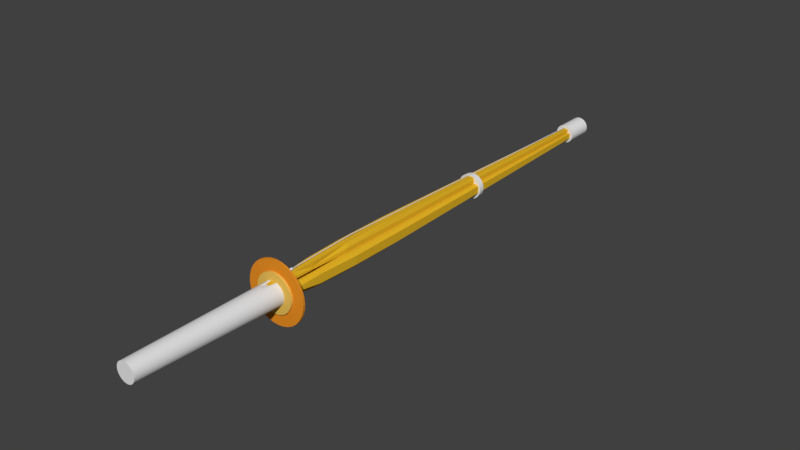 # Source: shinai.blend  (saved by Blender 2.77.0; exported with 4.5.12 LTS)
import bpy
from mathutils import Matrix  # noqa: F401  (used for matrix-valued properties, if any)

bpy.ops.wm.read_factory_settings(use_empty=True)
scene = bpy.context.scene
scene.name = 'Scene'

# ---- collections
col_collection_1 = bpy.data.collections.new('Collection 1'); scene.collection.children.link(col_collection_1)

# ---- materials (node trees are filled in below, after node groups)
mat_woodshin = bpy.data.materials.new('WoodShin')
mat_woodshin.alpha_threshold = 0.0
mat_woodshin.use_transparent_shadow = False
mat_woodshin.diffuse_color = (0.8, 0.4746, 0.02063, 1.0)
mat_woodshin.roughness = 0.5
mat_material = bpy.data.materials.new('Material')
mat_material.alpha_threshold = 0.0
mat_material.use_transparent_shadow = False
mat_material.roughness = 0.5
mat_material_001 = bpy.data.materials.new('Material.001')
mat_material_001.alpha_threshold = 0.0
mat_material_001.use_transparent_shadow = False
mat_material_001.diffuse_color = (0.8, 0.5114, 0.1007, 1.0)
mat_material_001.roughness = 0.5
mat_material_002 = bpy.data.materials.new('Material.002')
mat_material_002.alpha_threshold = 0.0
mat_material_002.use_transparent_shadow = False
mat_material_002.diffuse_color = (0.8, 0.2737, 0.01857, 1.0)
mat_material_002.roughness = 0.5

# ---- material node trees

# ---- world
world_world = bpy.data.worlds.new('World'); scene.world = world_world
world_world.color = (0.05088, 0.05088, 0.05088)
world_world.use_sun_shadow = False
world_world.sun_shadow_jitter_overblur = 0.0
world_world.cycles.sampling_method = 'MANUAL'

# ---- meshes
me_cube_004 = bpy.data.meshes.new('Cube.004')
me_cube_004.from_pydata([(-0.0005634, -0.2665, -0.01759), (-0.0003524, 0.03882, -0.02471), (0.003247, -0.2665, -0.01722), (0.004286, 0.03882, -0.02426), (0.006911, -0.2665, -0.01612), (0.008745, 0.03882, -0.02292), (0.01029, -0.2665, -0.01433), (0.01286, 0.03882, -0.02073), (0.01325, -0.2665, -0.01191), (0.01646, 0.03882, -0.0178), (0.01568, -0.2665, -0.008976), (0.01941, 0.03882, -0.01422), (0.01748, -0.2665, -0.005624), (0.02161, 0.03882, -0.01014), (0.01859, -0.2665, -0.001986), (0.02296, 0.03882, -0.005714), (0.01897, -0.2665, 0.001797), (0.02342, 0.03882, -0.00111), (0.01859, -0.2665, 0.00558), (0.02296, 0.03882, 0.003495), (0.01748, -0.2665, 0.009218), (0.02161, 0.03882, 0.007923), (0.01568, -0.2665, 0.01257), (0.01941, 0.03882, 0.012), (0.01325, -0.2665, 0.01551), (0.01646, 0.03882, 0.01558), (0.01029, -0.2665, 0.01792), (0.01286, 0.03882, 0.01851), (0.006911, -0.2665, 0.01971), (0.008745, 0.03882, 0.0207), (0.003247, -0.2665, 0.02082), (0.007458, 0.03846, 0.02082), (-0.0005634, -0.2665, 0.02119), (0.0004691, 0.03812, 0.01771), (-0.004374, -0.2665, 0.02082), (-0.002798, 0.03811, 0.01745), (-0.008038, -0.2665, 0.01971), (-0.00945, 0.03882, 0.0207), (-0.01142, -0.2665, 0.01792), (-0.01356, 0.03882, 0.01851), (-0.01438, -0.2665, 0.01551), (-0.01716, 0.03882, 0.01558), (-0.0168, -0.2665, 0.01257), (-0.02012, 0.03882, 0.012), (-0.01861, -0.2665, 0.009218), (-0.02232, 0.03882, 0.007923), (-0.01972, -0.2665, 0.00558), (-0.02367, 0.03882, 0.003495), (-0.0201, -0.2665, 0.001797), (-0.02413, 0.03882, -0.00111), (-0.01972, -0.2665, -0.001986), (-0.02367, 0.03882, -0.005714), (-0.01861, -0.2665, -0.005624), (-0.02232, 0.03882, -0.01014), (-0.0168, -0.2665, -0.008976), (-0.02012, 0.03882, -0.01422), (-0.01438, -0.2665, -0.01191), (-0.01716, 0.03882, -0.0178), (-0.01142, -0.2665, -0.01433), (-0.01356, 0.03882, -0.02073), (-0.008038, -0.2665, -0.01612), (-0.00945, 0.03882, -0.02292), (-0.004374, -0.2665, -0.01722), (-0.00499, 0.03882, -0.02426), (-0.01683, 0.002078, -0.01709), (-0.01972, 0.002078, -0.01359), (-0.02187, 0.002078, -0.009598), (-0.02319, 0.002078, -0.005266), (-0.02364, 0.002078, -0.0007599), (-0.02319, 0.002078, 0.003746), (-0.02187, 0.002078, 0.008078), (-0.01972, 0.002078, 0.01207), (-0.01683, 0.002078, 0.01557), (-0.0133, 0.002078, 0.01844), (-0.00928, 0.002078, 0.02058), (-0.004916, 0.002078, 0.02189), (-0.0003778, 0.002078, 0.02234), (-0.0133, 0.002078, -0.01996), (0.004161, 0.002078, 0.02189), (0.008525, 0.002078, 0.02058), (0.01255, 0.002078, 0.01844), (0.01607, 0.002078, 0.01557), (0.01897, 0.002078, 0.01207), (0.02111, 0.002078, 0.008078), (0.02244, 0.002078, 0.003746), (0.02289, 0.002078, -0.0007598), (0.02244, 0.002078, -0.005266), (0.02111, 0.002078, -0.009598), (0.01897, 0.002078, -0.01359), (0.01607, 0.002078, -0.01709), (0.01255, 0.002078, -0.01996), (0.008525, 0.002078, -0.0221), (-0.004916, 0.002078, -0.02341), (0.004161, 0.002078, -0.02341), (-0.00928, 0.002078, -0.0221), (-0.0003778, 0.002078, -0.02386), (0.0001461, 0.03046, -0.03935), (0.0001461, 0.03502, -0.03935), (0.007665, 0.03046, -0.03861), (0.007665, 0.03502, -0.03861), (0.01489, 0.03046, -0.03644), (0.01489, 0.03502, -0.03644), (0.02156, 0.03046, -0.0329), (0.02156, 0.03502, -0.0329), (0.0274, 0.03046, -0.02814), (0.0274, 0.03502, -0.02814), (0.03219, 0.03046, -0.02234), (0.03219, 0.03502, -0.02234), (0.03575, 0.03046, -0.01573), (0.03575, 0.03502, -0.01573), (0.03795, 0.03046, -0.008551), (0.03795, 0.03502, -0.008551), (0.03869, 0.03046, -0.001087), (0.03869, 0.03502, -0.001087), (0.03795, 0.03046, 0.006378), (0.03795, 0.03502, 0.006378), (0.03575, 0.03046, 0.01356), (0.03575, 0.03502, 0.01356), (0.03219, 0.03046, 0.02017), (0.03219, 0.03502, 0.02017), (0.0274, 0.03046, 0.02597), (0.0274, 0.03502, 0.02597), (0.02156, 0.03046, 0.03073), (0.02156, 0.03502, 0.03073), (0.01489, 0.03046, 0.03426), (0.01489, 0.03502, 0.03426), (0.007665, 0.03046, 0.03644), (0.007665, 0.03502, 0.03644), (0.0001461, 0.03046, 0.03717), (0.0001461, 0.03502, 0.03717), (-0.007373, 0.03046, 0.03644), (-0.007373, 0.03502, 0.03644), (-0.0146, 0.03046, 0.03426), (-0.0146, 0.03502, 0.03426), (-0.02127, 0.03046, 0.03073), (-0.02127, 0.03502, 0.03073), (-0.02711, 0.03046, 0.02597), (-0.02711, 0.03502, 0.02597), (-0.0319, 0.03046, 0.02017), (-0.0319, 0.03502, 0.02017), (-0.03546, 0.03046, 0.01356), (-0.03546, 0.03502, 0.01356), (-0.03765, 0.03046, 0.006377), (-0.03765, 0.03502, 0.006377), (-0.03839, 0.03046, -0.001087), (-0.03839, 0.03502, -0.001087), (-0.03765, 0.03046, -0.008551), (-0.03765, 0.03502, -0.008551), (-0.03546, 0.03046, -0.01573), (-0.03546, 0.03502, -0.01573), (-0.0319, 0.03046, -0.02234), (-0.0319, 0.03502, -0.02234), (-0.02711, 0.03046, -0.02814), (-0.02711, 0.03502, -0.02814), (-0.02127, 0.03046, -0.0329), (-0.02127, 0.03502, -0.0329), (-0.0146, 0.03046, -0.03644), (-0.0146, 0.03502, -0.03644), (-0.007373, 0.03046, -0.03861), (-0.007373, 0.03502, -0.03861), (3.406e-05, 0.03491, -0.06278), (3.406e-05, 0.03947, -0.06278), (0.012, 0.03491, -0.06161), (0.012, 0.03947, -0.06161), (0.0235, 0.03491, -0.05814), (0.0235, 0.03947, -0.05814), (0.0341, 0.03491, -0.05252), (0.0341, 0.03947, -0.05252), (0.0434, 0.03491, -0.04494), (0.0434, 0.03947, -0.04494), (0.05102, 0.03491, -0.03572), (0.05102, 0.03947, -0.03572), (0.05669, 0.03491, -0.02519), (0.05669, 0.03947, -0.02519), (0.06018, 0.03491, -0.01377), (0.06018, 0.03947, -0.01377), (0.06136, 0.03491, -0.001893), (0.06136, 0.03947, -0.001893), (0.06018, 0.03491, 0.009984), (0.06018, 0.03947, 0.009984), (0.05669, 0.03491, 0.02141), (0.05669, 0.03947, 0.02141), (0.05102, 0.03491, 0.03193), (0.05102, 0.03947, 0.03193), (0.0434, 0.03491, 0.04116), (0.0434, 0.03947, 0.04116), (0.0341, 0.03491, 0.04873), (0.0341, 0.03947, 0.04873), (0.0235, 0.03491, 0.05436), (0.0235, 0.03947, 0.05436), (0.012, 0.03491, 0.05782), (0.012, 0.03947, 0.05782), (3.404e-05, 0.03491, 0.05899), (3.404e-05, 0.03947, 0.05899), (-0.01193, 0.03491, 0.05782), (-0.01193, 0.03947, 0.05782), (-0.02343, 0.03491, 0.05436), (-0.02343, 0.03947, 0.05436), (-0.03404, 0.03491, 0.04873), (-0.03404, 0.03947, 0.04873), (-0.04333, 0.03491, 0.04116), (-0.04333, 0.03947, 0.04116), (-0.05096, 0.03491, 0.03193), (-0.05096, 0.03947, 0.03193), (-0.05662, 0.03491, 0.02141), (-0.05662, 0.03947, 0.02141), (-0.06011, 0.03491, 0.009984), (-0.06011, 0.03947, 0.009984), (-0.06129, 0.03491, -0.001893), (-0.06129, 0.03947, -0.001893), (-0.06011, 0.03491, -0.01377), (-0.06011, 0.03947, -0.01377), (-0.05662, 0.03491, -0.02519), (-0.05662, 0.03947, -0.02519), (-0.05096, 0.03491, -0.03572), (-0.05096, 0.03947, -0.03572), (-0.04333, 0.03491, -0.04494), (-0.04333, 0.03947, -0.04494), (-0.03404, 0.03491, -0.05252), (-0.03404, 0.03947, -0.05252), (-0.02343, 0.03491, -0.05814), (-0.02343, 0.03947, -0.05814), (-0.01193, 0.03491, -0.06161), (-0.01193, 0.03947, -0.06161), (-0.0001221, 0.572, -0.02626), (-0.0001221, 0.5616, -0.02626), (0.00482, 0.5616, -0.02578), (0.00482, 0.572, -0.02578), (0.009572, 0.5616, -0.02435), (0.009572, 0.572, -0.02435), (0.01395, 0.5616, -0.02202), (0.01395, 0.572, -0.02202), (0.01779, 0.5616, -0.0189), (0.01779, 0.572, -0.0189), (0.02094, 0.5616, -0.01509), (0.02094, 0.572, -0.01509), (0.02328, 0.5616, -0.01074), (0.02328, 0.572, -0.01074), (0.02472, 0.5616, -0.00602), (0.02472, 0.572, -0.00602), (0.02521, 0.5616, -0.001113), (0.02521, 0.572, -0.001113), (0.02472, 0.5616, 0.003793), (0.02472, 0.572, 0.003793), (0.02328, 0.5616, 0.008511), (0.02328, 0.572, 0.008511), (0.02094, 0.5616, 0.01286), (0.02094, 0.572, 0.01286), (0.01779, 0.5616, 0.01667), (0.01779, 0.572, 0.01667), (0.01395, 0.5616, 0.0198), (0.01395, 0.572, 0.0198), (0.009572, 0.5616, 0.02212), (0.009572, 0.572, 0.02212), (0.00482, 0.5616, 0.02355), (0.00482, 0.572, 0.02355), (-0.0001221, 0.5616, 0.02404), (-0.0001221, 0.572, 0.02404), (-0.005064, 0.5616, 0.02355), (-0.005064, 0.572, 0.02355), (-0.009816, 0.5616, 0.02212), (-0.009816, 0.572, 0.02212), (-0.0142, 0.5616, 0.0198), (-0.0142, 0.572, 0.0198), (-0.01803, 0.5616, 0.01667), (-0.01803, 0.572, 0.01667), (-0.02118, 0.5616, 0.01286), (-0.02118, 0.572, 0.01286), (-0.02353, 0.5616, 0.008511), (-0.02353, 0.572, 0.008511), (-0.02497, 0.5616, 0.003793), (-0.02497, 0.572, 0.003793), (-0.02545, 0.5616, -0.001113), (-0.02545, 0.572, -0.001113), (-0.02497, 0.5616, -0.00602), (-0.02497, 0.572, -0.00602), (-0.02353, 0.5616, -0.01074), (-0.02353, 0.572, -0.01074), (-0.02118, 0.5616, -0.01509), (-0.02118, 0.572, -0.01509), (-0.01803, 0.5616, -0.0189), (-0.01803, 0.572, -0.0189), (-0.0142, 0.5616, -0.02202), (-0.0142, 0.572, -0.02202), (-0.009816, 0.5616, -0.02435), (-0.009816, 0.572, -0.02435), (-0.005064, 0.5616, -0.02578), (-0.005064, 0.572, -0.02578), (-0.0009316, 0.03957, 0.02162), (-0.0009316, 0.07412, 0.02304), (-0.0004467, 0.03957, 0.02167), (-0.0004467, 0.07412, 0.02308), (1.962e-05, 0.03956, 0.02181), (1.963e-05, 0.07411, 0.02322), (0.0004494, 0.03955, 0.02203), (0.0004494, 0.0741, 0.02345), (0.000826, 0.03954, 0.02234), (0.000826, 0.07409, 0.02376), (0.001135, 0.03952, 0.02271), (0.001135, 0.07408, 0.02413), (0.001365, 0.03951, 0.02314), (0.001365, 0.07406, 0.02456), (0.001506, 0.03949, 0.0236), (0.001506, 0.07404, 0.02502), (0.001554, 0.03947, 0.02408), (0.001554, 0.07402, 0.0255), (0.001506, 0.03945, 0.02456), (0.001506, 0.074, 0.02598), (0.001365, 0.03943, 0.02503), (0.001365, 0.07398, 0.02645), (0.001135, 0.03942, 0.02545), (0.001135, 0.07397, 0.02687), (0.000826, 0.0394, 0.02583), (0.000826, 0.07395, 0.02725), (0.0004494, 0.03939, 0.02613), (0.0004494, 0.07394, 0.02755), (1.962e-05, 0.03938, 0.02636), (1.963e-05, 0.07393, 0.02778), (-0.0004467, 0.03937, 0.0265), (-0.0004467, 0.07393, 0.02792), (-0.0009316, 0.03937, 0.02655), (-0.0009316, 0.07392, 0.02797), (-0.001417, 0.03937, 0.0265), (-0.001417, 0.07393, 0.02792), (-0.001883, 0.03938, 0.02636), (-0.001883, 0.07393, 0.02778), (-0.002313, 0.03939, 0.02613), (-0.002313, 0.07394, 0.02755), (-0.002689, 0.0394, 0.02583), (-0.002689, 0.07395, 0.02725), (-0.002998, 0.03942, 0.02545), (-0.002998, 0.07397, 0.02687), (-0.003228, 0.03943, 0.02503), (-0.003228, 0.07398, 0.02645), (-0.003369, 0.03945, 0.02456), (-0.003369, 0.074, 0.02598), (-0.003417, 0.03947, 0.02408), (-0.003417, 0.07402, 0.0255), (-0.003369, 0.03949, 0.0236), (-0.003369, 0.07404, 0.02502), (-0.003228, 0.03951, 0.02314), (-0.003228, 0.07406, 0.02456), (-0.002998, 0.03952, 0.02271), (-0.002998, 0.07408, 0.02413), (-0.002689, 0.03954, 0.02234), (-0.002689, 0.07409, 0.02376), (-0.002313, 0.03955, 0.02203), (-0.002313, 0.0741, 0.02345), (-0.001883, 0.03956, 0.02181), (-0.001883, 0.07411, 0.02322), (-0.001417, 0.03957, 0.02167), (-0.001417, 0.07412, 0.02308), (-0.0009471, 0.03359, 0.02344), (-0.001276, 0.2231, 0.03054), (-0.0008121, 0.03359, 0.02345), (-0.001141, 0.2231, 0.03056), (-0.0006824, 0.03359, 0.02349), (-0.001011, 0.2231, 0.0306), (-0.0005631, 0.03359, 0.02355), (-0.0008917, 0.2231, 0.03066), (-0.0004587, 0.03358, 0.02364), (-0.0007872, 0.2231, 0.03075), (-0.0003732, 0.03358, 0.02374), (-0.0007017, 0.2231, 0.03085), (-0.0003099, 0.03358, 0.02386), (-0.0006384, 0.2231, 0.03097), (-0.0002712, 0.03357, 0.02399), (-0.0005998, 0.2231, 0.0311), (-0.0002587, 0.03357, 0.02413), (-0.0005873, 0.2231, 0.03123), (-0.0002728, 0.03356, 0.02426), (-0.0006013, 0.2231, 0.03137), (-0.0003129, 0.03356, 0.02439), (-0.0006415, 0.2231, 0.0315), (-0.0003776, 0.03355, 0.02451), (-0.0007062, 0.223, 0.03162), (-0.0004643, 0.03355, 0.02461), (-0.0007929, 0.223, 0.03172), (-0.0005697, 0.03355, 0.0247), (-0.0008983, 0.223, 0.0318), (-0.0006898, 0.03354, 0.02476), (-0.001018, 0.223, 0.03187), (-0.0008199, 0.03354, 0.0248), (-0.001148, 0.223, 0.0319), (-0.000955, 0.03354, 0.02481), (-0.001284, 0.223, 0.03192), (-0.00109, 0.03354, 0.0248), (-0.001419, 0.223, 0.0319), (-0.00122, 0.03354, 0.02476), (-0.001548, 0.223, 0.03186), (-0.001339, 0.03355, 0.02469), (-0.001668, 0.223, 0.0318), (-0.001443, 0.03355, 0.02461), (-0.001772, 0.223, 0.03171), (-0.001529, 0.03355, 0.0245), (-0.001858, 0.223, 0.03161), (-0.001592, 0.03356, 0.02438), (-0.001921, 0.223, 0.03149), (-0.001631, 0.03356, 0.02425), (-0.001959, 0.2231, 0.03136), (-0.001643, 0.03357, 0.02412), (-0.001972, 0.2231, 0.03123), (-0.001629, 0.03357, 0.02399), (-0.001958, 0.2231, 0.03109), (-0.001589, 0.03358, 0.02386), (-0.001918, 0.2231, 0.03096), (-0.001525, 0.03358, 0.02374), (-0.001853, 0.2231, 0.03085), (-0.001438, 0.03358, 0.02363), (-0.001766, 0.2231, 0.03074), (-0.001332, 0.03359, 0.02355), (-0.001661, 0.2231, 0.03066), (-0.001212, 0.03359, 0.02349), (-0.001541, 0.2231, 0.03059), (-0.001082, 0.03359, 0.02345), (-0.001411, 0.2231, 0.03056), (-0.001179, 0.2183, 0.03028), (-0.001179, 0.5624, 0.02269), (-0.001044, 0.2183, 0.03029), (-0.001044, 0.5624, 0.0227), (-0.0009142, 0.2183, 0.03033), (-0.0009141, 0.5624, 0.02274), (-0.0007945, 0.2183, 0.0304), (-0.0007944, 0.5624, 0.0228), (-0.0006896, 0.2183, 0.03048), (-0.0006895, 0.5624, 0.02289), (-0.0006035, 0.2183, 0.03059), (-0.0006034, 0.5624, 0.02299), (-0.0005395, 0.2183, 0.0307), (-0.0005394, 0.5624, 0.02311), (-0.0005001, 0.2183, 0.03083), (-0.0005, 0.5624, 0.02324), (-0.0004868, 0.2183, 0.03097), (-0.0004867, 0.5624, 0.02338), (-0.0005001, 0.2183, 0.0311), (-0.0005, 0.5624, 0.02351), (-0.0005395, 0.2183, 0.03123), (-0.0005394, 0.5624, 0.02364), (-0.0006035, 0.2184, 0.03135), (-0.0006034, 0.5624, 0.02376), (-0.0006896, 0.2184, 0.03145), (-0.0006895, 0.5624, 0.02386), (-0.0007945, 0.2184, 0.03154), (-0.0007944, 0.5624, 0.02395), (-0.0009142, 0.2184, 0.0316), (-0.0009141, 0.5624, 0.02401), (-0.001044, 0.2184, 0.03164), (-0.001044, 0.5624, 0.02405), (-0.001179, 0.2184, 0.03165), (-0.001179, 0.5624, 0.02406), (-0.001314, 0.2184, 0.03164), (-0.001314, 0.5624, 0.02405), (-0.001444, 0.2184, 0.0316), (-0.001444, 0.5624, 0.02401), (-0.001564, 0.2184, 0.03154), (-0.001564, 0.5624, 0.02395), (-0.001669, 0.2184, 0.03145), (-0.001669, 0.5624, 0.02386), (-0.001755, 0.2184, 0.03135), (-0.001755, 0.5624, 0.02376), (-0.001819, 0.2183, 0.03123), (-0.001819, 0.5624, 0.02364), (-0.001858, 0.2183, 0.0311), (-0.001858, 0.5624, 0.02351), (-0.001872, 0.2183, 0.03097), (-0.001871, 0.5624, 0.02338), (-0.001858, 0.2183, 0.03083), (-0.001858, 0.5624, 0.02324), (-0.001819, 0.2183, 0.0307), (-0.001819, 0.5624, 0.02311), (-0.001755, 0.2183, 0.03059), (-0.001755, 0.5624, 0.02299), (-0.001669, 0.2183, 0.03048), (-0.001669, 0.5624, 0.02289), (-0.001564, 0.2183, 0.0304), (-0.001564, 0.5624, 0.0228), (-0.001444, 0.2183, 0.03033), (-0.001444, 0.5624, 0.02274), (-0.001314, 0.2183, 0.03029), (-0.001314, 0.5624, 0.0227), (-0.001183, 0.5624, 0.02196), (-0.001183, 0.9097, 0.0143), (-0.001048, 0.5624, 0.02198), (-0.001048, 0.9097, 0.01431), (-0.000918, 0.5624, 0.02201), (-0.0009179, 0.9097, 0.01435), (-0.0007983, 0.5624, 0.02208), (-0.0007982, 0.9097, 0.01442), (-0.0006934, 0.5624, 0.02216), (-0.0006933, 0.9097, 0.0145), (-0.0006073, 0.5624, 0.02227), (-0.0006072, 0.9097, 0.01461), (-0.0005433, 0.5624, 0.02239), (-0.0005432, 0.9097, 0.01472), (-0.0005039, 0.5624, 0.02252), (-0.0005038, 0.9097, 0.01485), (-0.0004906, 0.5624, 0.02265), (-0.0004905, 0.9097, 0.01499), (-0.0005039, 0.5624, 0.02278), (-0.0005038, 0.9097, 0.01512), (-0.0005433, 0.5624, 0.02291), (-0.0005432, 0.9097, 0.01525), (-0.0006073, 0.5624, 0.02303), (-0.0006072, 0.9097, 0.01537), (-0.0006934, 0.5625, 0.02314), (-0.0006933, 0.9097, 0.01547), (-0.0007983, 0.5625, 0.02322), (-0.0007982, 0.9097, 0.01556), (-0.000918, 0.5625, 0.02328), (-0.0009179, 0.9097, 0.01562), (-0.001048, 0.5625, 0.02332), (-0.001048, 0.9097, 0.01566), (-0.001183, 0.5625, 0.02334), (-0.001183, 0.9097, 0.01567), (-0.001318, 0.5625, 0.02332), (-0.001318, 0.9097, 0.01566), (-0.001448, 0.5625, 0.02328), (-0.001448, 0.9097, 0.01562), (-0.001568, 0.5625, 0.02322), (-0.001568, 0.9097, 0.01556), (-0.001673, 0.5625, 0.02314), (-0.001672, 0.9097, 0.01547), (-0.001759, 0.5624, 0.02303), (-0.001759, 0.9097, 0.01537), (-0.001823, 0.5624, 0.02291), (-0.001823, 0.9097, 0.01525), (-0.001862, 0.5624, 0.02278), (-0.001862, 0.9097, 0.01512), (-0.001875, 0.5624, 0.02265), (-0.001875, 0.9097, 0.01499), (-0.001862, 0.5624, 0.02252), (-0.001862, 0.9097, 0.01485), (-0.001823, 0.5624, 0.02239), (-0.001823, 0.9097, 0.01472), (-0.001759, 0.5624, 0.02227), (-0.001759, 0.9097, 0.01461), (-0.001673, 0.5624, 0.02216), (-0.001672, 0.9097, 0.0145), (-0.001568, 0.5624, 0.02208), (-0.001568, 0.9097, 0.01442), (-0.001448, 0.5624, 0.02201), (-0.001448, 0.9097, 0.01435), (-0.001318, 0.5624, 0.02198), (-0.001318, 0.9097, 0.01431), (-0.001234, 0.9063, -0.01952), (-0.001234, 0.9652, -0.01952), (0.002577, 0.9063, -0.01915), (0.002577, 0.9652, -0.01915), (0.006241, 0.9063, -0.01805), (0.006241, 0.9652, -0.01805), (0.009618, 0.9063, -0.01626), (0.009618, 0.9652, -0.01626), (0.01258, 0.9063, -0.01384), (0.01258, 0.9652, -0.01384), (0.01501, 0.9063, -0.01091), (0.01501, 0.9652, -0.01091), (0.01681, 0.9063, -0.007553), (0.01681, 0.9652, -0.007553), (0.01792, 0.9063, -0.003915), (0.01792, 0.9652, -0.003915), (0.0183, 0.9063, -0.000132), (0.0183, 0.9652, -0.000132), (0.01792, 0.9063, 0.003651), (0.01792, 0.9652, 0.003651), (0.01681, 0.9063, 0.007289), (0.01681, 0.9652, 0.007289), (0.01501, 0.9063, 0.01064), (0.01501, 0.9652, 0.01064), (0.01258, 0.9063, 0.01358), (0.01258, 0.9652, 0.01358), (0.009618, 0.9063, 0.01599), (0.009618, 0.9652, 0.01599), (0.006241, 0.9063, 0.01778), (0.006241, 0.9652, 0.01778), (0.002577, 0.9063, 0.01889), (0.002577, 0.9652, 0.01889), (-0.001234, 0.9063, 0.01926), (-0.001234, 0.9652, 0.01926), (-0.005045, 0.9063, 0.01889), (-0.005045, 0.9652, 0.01889), (-0.008709, 0.9063, 0.01778), (-0.008709, 0.9652, 0.01778), (-0.01209, 0.9063, 0.01599), (-0.01209, 0.9652, 0.01599), (-0.01505, 0.9063, 0.01358), (-0.01505, 0.9652, 0.01358), (-0.01747, 0.9063, 0.01064), (-0.01747, 0.9652, 0.01064), (-0.01928, 0.9063, 0.007289), (-0.01928, 0.9652, 0.007289), (-0.02039, 0.9063, 0.003651), (-0.02039, 0.9652, 0.003651), (-0.02077, 0.9063, -0.000132), (-0.02077, 0.9652, -0.000132), (-0.02039, 0.9063, -0.003915), (-0.02039, 0.9652, -0.003915), (-0.01928, 0.9063, -0.007553), (-0.01928, 0.9652, -0.007553), (-0.01747, 0.9063, -0.01091), (-0.01747, 0.9652, -0.01091), (-0.01505, 0.9063, -0.01384), (-0.01505, 0.9652, -0.01384), (-0.01209, 0.9063, -0.01626), (-0.01209, 0.9652, -0.01626), (-0.008709, 0.9063, -0.01805), (-0.008709, 0.9652, -0.01805), (-0.005045, 0.9063, -0.01915), (-0.005045, 0.9652, -0.01915), (0.0009882, -0.2402, -0.002466), (0.003214, -0.2402, -0.01083), (0.0005194, 0.929, -0.004997), (0.003017, 0.9288, -0.0125), (-0.003173, -0.2402, -0.002466), (-0.004295, -0.2402, -0.01069), (-0.004127, 0.929, -0.004997), (-0.007523, 0.9288, -0.0125), (0.00307, 0.07308, -0.0231), (0.006329, 0.3132, -0.02815), (-0.01084, 0.3132, -0.02815), (-0.00602, 0.07308, -0.02328), (0.003214, -0.2402, -0.005712), (0.003018, 0.9288, -0.005856), (-0.007523, 0.9288, -0.005856), (-0.004295, -0.2402, -0.005712), (0.01139, 0.191, -0.02091), (0.004212, 0.1913, -0.01072), (-0.0159, 0.191, -0.02091), (-0.00782, 0.1913, -0.01072), (0.006329, 0.1978, -0.02867), (-0.01084, 0.1978, -0.02867), (-0.0159, 0.191, -0.01349), (0.01139, 0.191, -0.01349), (0.003776, 0.1149, -0.008425), (-0.01023, 0.1147, -0.01576), (-0.01084, 0.1144, -0.02554), (0.007797, 0.1147, -0.01133), (0.007797, 0.1147, -0.0159), (-0.006988, 0.1149, -0.008425), (0.006329, 0.1144, -0.02553), (-0.01023, 0.1147, -0.01133), (-0.002957, -0.2402, 0.001646), (-0.005183, -0.2402, 0.01001), (-0.002488, 0.929, 0.004176), (-0.004986, 0.9288, 0.01168), (0.001203, -0.2402, 0.001646), (0.002326, -0.2402, 0.009873), (0.002158, 0.929, 0.004176), (0.005554, 0.9288, 0.01168), (-0.005039, 0.07308, 0.02228), (-0.008298, 0.3132, 0.02733), (0.008866, 0.3132, 0.02733), (0.00405, 0.07308, 0.02246), (-0.005183, -0.2402, 0.004891), (-0.004986, 0.9288, 0.005035), (0.005554, 0.9288, 0.005035), (0.002326, -0.2402, 0.004891), (-0.01336, 0.191, 0.02009), (-0.006181, 0.1913, 0.009901), (0.01393, 0.191, 0.02009), (0.005851, 0.1913, 0.009901), (-0.008298, 0.1978, 0.02785), (0.008866, 0.1978, 0.02785), (0.01393, 0.191, 0.01267), (-0.01336, 0.191, 0.01267), (-0.005745, 0.1149, 0.007604), (0.008264, 0.1147, 0.01494), (0.008866, 0.1144, 0.02471), (-0.009766, 0.1147, 0.01051), (-0.009766, 0.1147, 0.01507), (0.005019, 0.1149, 0.007604), (-0.008298, 0.1144, 0.0247), (0.008264, 0.1147, 0.01051), (-0.002633, -0.2402, -0.002369), (-0.01106, -0.2402, -0.004579), (-0.005181, 0.929, -0.001903), (-0.01274, 0.9288, -0.004383), (-0.002633, -0.2402, 0.001762), (-0.01092, -0.2402, 0.002877), (-0.005181, 0.929, 0.00271), (-0.01274, 0.9288, 0.006081), (-0.02342, 0.07308, -0.004435), (-0.0285, 0.3132, -0.007671), (-0.0285, 0.3132, 0.009369), (-0.0236, 0.07308, 0.004588), (-0.005902, -0.2402, -0.004579), (-0.006046, 0.9288, -0.004383), (-0.006046, 0.9288, 0.006081), (-0.005902, -0.2402, 0.002877), (-0.02121, 0.191, -0.0127), (-0.01095, 0.1913, -0.005569), (-0.02121, 0.191, 0.0144), (-0.01095, 0.1913, 0.006376), (-0.02903, 0.1978, -0.007671), (-0.02903, 0.1978, 0.009369), (-0.01374, 0.191, 0.0144), (-0.01374, 0.191, -0.0127), (-0.008634, 0.1149, -0.005136), (-0.01602, 0.1147, 0.008772), (-0.02587, 0.1144, 0.009369), (-0.01156, 0.1147, -0.009128), (-0.01616, 0.1147, -0.009128), (-0.008634, 0.1149, 0.00555), (-0.02586, 0.1144, -0.007671), (-0.01156, 0.1147, 0.008772), (0.001086, -0.2402, 0.001548), (0.00951, -0.2402, 0.003758), (0.003635, 0.929, 0.001083), (0.0112, 0.9288, 0.003563), (0.001086, -0.2402, -0.002583), (0.009374, -0.2402, -0.003697), (0.003635, 0.929, -0.00353), (0.0112, 0.9288, -0.006902), (0.02187, 0.07308, 0.003615), (0.02695, 0.3132, 0.006851), (0.02695, 0.3132, -0.01019), (0.02206, 0.07308, -0.005409), (0.004356, -0.2402, 0.003758), (0.0045, 0.9288, 0.003563), (0.0045, 0.9288, -0.006902), (0.004356, -0.2402, -0.003697), (0.01966, 0.191, 0.01188), (0.009401, 0.1913, 0.004748), (0.01966, 0.191, -0.01522), (0.009401, 0.1913, -0.007196), (0.02748, 0.1978, 0.006851), (0.02748, 0.1978, -0.01019), (0.01219, 0.191, -0.01522), (0.01219, 0.191, 0.01188), (0.007088, 0.1149, 0.004316), (0.01448, 0.1147, -0.009592), (0.02432, 0.1144, -0.01019), (0.01001, 0.1147, 0.008308), (0.01461, 0.1147, 0.008308), (0.007088, 0.1149, -0.00637), (0.02431, 0.1144, 0.006851), (0.01001, 0.1147, -0.009592)], [], [(95, 1, 3, 93), (93, 3, 5, 91), (91, 5, 7, 90), (90, 7, 9, 89), (89, 9, 11, 88), (88, 11, 13, 87), (87, 13, 15, 86), (86, 15, 17, 85), (85, 17, 19, 84), (84, 19, 21, 83), (83, 21, 23, 82), (82, 23, 25, 81), (81, 25, 27, 80), (80, 27, 29, 79), (79, 29, 31, 78), (78, 31, 33, 76), (76, 33, 35, 75), (75, 35, 37, 74), (74, 37, 39, 73), (73, 39, 41, 72), (72, 41, 43, 71), (71, 43, 45, 70), (70, 45, 47, 69), (69, 47, 49, 68), (68, 49, 51, 67), (67, 51, 53, 66), (66, 53, 55, 65), (65, 55, 57, 64), (64, 57, 59, 77), (77, 59, 61, 94), (3, 1, 63, 61, 59, 57, 55, 53, 51, 49, 47, 45, 43, 41, 39, 37, 35, 33, 31, 29, 27, 25, 23, 21, 19, 17, 15, 13, 11, 9, 7, 5), (94, 61, 63, 92), (92, 63, 1, 95), (0, 2, 4, 6, 8, 10, 12, 14, 16, 18, 20, 22, 24, 26, 28, 30, 32, 34, 36, 38, 40, 42, 44, 46, 48, 50, 52, 54, 56, 58, 60, 62), (2, 93, 91, 4), (4, 91, 90, 6), (6, 90, 89, 8), (8, 89, 88, 10), (10, 88, 87, 12), (14, 86, 85, 16), (16, 85, 84, 18), (18, 84, 83, 20), (20, 83, 82, 22), (22, 82, 81, 24), (24, 81, 80, 26), (26, 80, 79, 28), (28, 79, 78, 30), (30, 78, 76, 32), (32, 76, 75, 34), (34, 75, 74, 36), (36, 74, 73, 38), (38, 73, 72, 40), (40, 72, 71, 42), (42, 71, 70, 44), (44, 70, 69, 46), (46, 69, 68, 48), (48, 68, 67, 50), (50, 67, 66, 52), (52, 66, 65, 54), (54, 65, 64, 56), (56, 64, 77, 58), (58, 77, 94, 60), (60, 94, 92, 62), (12, 87, 86, 14), (62, 92, 95, 0), (0, 95, 93, 2), (96, 97, 99, 98), (98, 99, 101, 100), (100, 101, 103, 102), (102, 103, 105, 104), (104, 105, 107, 106), (106, 107, 109, 108), (108, 109, 111, 110), (110, 111, 113, 112), (112, 113, 115, 114), (114, 115, 117, 116), (116, 117, 119, 118), (118, 119, 121, 120), (120, 121, 123, 122), (122, 123, 125, 124), (124, 125, 127, 126), (126, 127, 129, 128), (128, 129, 131, 130), (130, 131, 133, 132), (132, 133, 135, 134), (134, 135, 137, 136), (136, 137, 139, 138), (138, 139, 141, 140), (140, 141, 143, 142), (142, 143, 145, 144), (144, 145, 147, 146), (146, 147, 149, 148), (148, 149, 151, 150), (150, 151, 153, 152), (152, 153, 155, 154), (154, 155, 157, 156), (99, 97, 159, 157, 155, 153, 151, 149, 147, 145, 143, 141, 139, 137, 135, 133, 131, 129, 127, 125, 123, 121, 119, 117, 115, 113, 111, 109, 107, 105, 103, 101), (156, 157, 159, 158), (158, 159, 97, 96), (96, 98, 100, 102, 104, 106, 108, 110, 112, 114, 116, 118, 120, 122, 124, 126, 128, 130, 132, 134, 136, 138, 140, 142, 144, 146, 148, 150, 152, 154, 156, 158), (160, 161, 163, 162), (162, 163, 165, 164), (164, 165, 167, 166), (166, 167, 169, 168), (168, 169, 171, 170), (170, 171, 173, 172), (172, 173, 175, 174), (174, 175, 177, 176), (176, 177, 179, 178), (178, 179, 181, 180), (180, 181, 183, 182), (182, 183, 185, 184), (184, 185, 187, 186), (186, 187, 189, 188), (188, 189, 191, 190), (190, 191, 193, 192), (192, 193, 195, 194), (194, 195, 197, 196), (196, 197, 199, 198), (198, 199, 201, 200), (200, 201, 203, 202), (202, 203, 205, 204), (204, 205, 207, 206), (206, 207, 209, 208), (208, 209, 211, 210), (210, 211, 213, 212), (212, 213, 215, 214), (214, 215, 217, 216), (216, 217, 219, 218), (218, 219, 221, 220), (163, 161, 223, 221, 219, 217, 215, 213, 211, 209, 207, 205, 203, 201, 199, 197, 195, 193, 191, 189, 187, 185, 183, 181, 179, 177, 175, 173, 171, 169, 167, 165), (220, 221, 223, 222), (222, 223, 161, 160), (160, 162, 164, 166, 168, 170, 172, 174, 176, 178, 180, 182, 184, 186, 188, 190, 192, 194, 196, 198, 200, 202, 204, 206, 208, 210, 212, 214, 216, 218, 220, 222), (227, 224, 287, 285, 283, 281, 279, 277, 275, 273, 271, 269, 267, 265, 263, 261, 259, 257, 255, 253, 251, 249, 247, 245, 243, 241, 239, 237, 235, 233, 231, 229), (282, 283, 285, 284), (280, 281, 283, 282), (278, 279, 281, 280), (276, 277, 279, 278), (274, 275, 277, 276), (272, 273, 275, 274), (270, 271, 273, 272), (268, 269, 271, 270), (266, 267, 269, 268), (264, 265, 267, 266), (262, 263, 265, 264), (260, 261, 263, 262), (258, 259, 261, 260), (256, 257, 259, 258), (254, 255, 257, 256), (252, 253, 255, 254), (250, 251, 253, 252), (248, 249, 251, 250), (246, 247, 249, 248), (244, 245, 247, 246), (242, 243, 245, 244), (240, 241, 243, 242), (238, 239, 241, 240), (236, 237, 239, 238), (234, 235, 237, 236), (232, 233, 235, 234), (230, 231, 233, 232), (225, 226, 228, 230, 232, 234, 236, 238, 240, 242, 244, 246, 248, 250, 252, 254, 256, 258, 260, 262, 264, 266, 268, 270, 272, 274, 276, 278, 280, 282, 284, 286), (228, 229, 231, 230), (286, 287, 224, 225), (226, 227, 229, 228), (225, 224, 227, 226), (284, 285, 287, 286), (288, 289, 291, 290), (290, 291, 293, 292), (292, 293, 295, 294), (294, 295, 297, 296), (296, 297, 299, 298), (298, 299, 301, 300), (300, 301, 303, 302), (302, 303, 305, 304), (304, 305, 307, 306), (306, 307, 309, 308), (308, 309, 311, 310), (310, 311, 313, 312), (312, 313, 315, 314), (314, 315, 317, 316), (316, 317, 319, 318), (318, 319, 321, 320), (320, 321, 323, 322), (322, 323, 325, 324), (324, 325, 327, 326), (326, 327, 329, 328), (328, 329, 331, 330), (330, 331, 333, 332), (332, 333, 335, 334), (334, 335, 337, 336), (336, 337, 339, 338), (338, 339, 341, 340), (340, 341, 343, 342), (342, 343, 345, 344), (344, 345, 347, 346), (346, 347, 349, 348), (291, 289, 351, 349, 347, 345, 343, 341, 339, 337, 335, 333, 331, 329, 327, 325, 323, 321, 319, 317, 315, 313, 311, 309, 307, 305, 303, 301, 299, 297, 295, 293), (348, 349, 351, 350), (350, 351, 289, 288), (288, 290, 292, 294, 296, 298, 300, 302, 304, 306, 308, 310, 312, 314, 316, 318, 320, 322, 324, 326, 328, 330, 332, 334, 336, 338, 340, 342, 344, 346, 348, 350), (352, 353, 355, 354), (354, 355, 357, 356), (356, 357, 359, 358), (358, 359, 361, 360), (360, 361, 363, 362), (362, 363, 365, 364), (364, 365, 367, 366), (366, 367, 369, 368), (368, 369, 371, 370), (370, 371, 373, 372), (372, 373, 375, 374), (374, 375, 377, 376), (376, 377, 379, 378), (378, 379, 381, 380), (380, 381, 383, 382), (382, 383, 385, 384), (384, 385, 387, 386), (386, 387, 389, 388), (388, 389, 391, 390), (390, 391, 393, 392), (392, 393, 395, 394), (394, 395, 397, 396), (396, 397, 399, 398), (398, 399, 401, 400), (400, 401, 403, 402), (402, 403, 405, 404), (404, 405, 407, 406), (406, 407, 409, 408), (408, 409, 411, 410), (410, 411, 413, 412), (355, 353, 415, 413, 411, 409, 407, 405, 403, 401, 399, 397, 395, 393, 391, 389, 387, 385, 383, 381, 379, 377, 375, 373, 371, 369, 367, 365, 363, 361, 359, 357), (412, 413, 415, 414), (414, 415, 353, 352), (352, 354, 356, 358, 360, 362, 364, 366, 368, 370, 372, 374, 376, 378, 380, 382, 384, 386, 388, 390, 392, 394, 396, 398, 400, 402, 404, 406, 408, 410, 412, 414), (416, 417, 419, 418), (418, 419, 421, 420), (420, 421, 423, 422), (422, 423, 425, 424), (424, 425, 427, 426), (426, 427, 429, 428), (428, 429, 431, 430), (430, 431, 433, 432), (432, 433, 435, 434), (434, 435, 437, 436), (436, 437, 439, 438), (438, 439, 441, 440), (440, 441, 443, 442), (442, 443, 445, 444), (444, 445, 447, 446), (446, 447, 449, 448), (448, 449, 451, 450), (450, 451, 453, 452), (452, 453, 455, 454), (454, 455, 457, 456), (456, 457, 459, 458), (458, 459, 461, 460), (460, 461, 463, 462), (462, 463, 465, 464), (464, 465, 467, 466), (466, 467, 469, 468), (468, 469, 471, 470), (470, 471, 473, 472), (472, 473, 475, 474), (474, 475, 477, 476), (419, 417, 479, 477, 475, 473, 471, 469, 467, 465, 463, 461, 459, 457, 455, 453, 451, 449, 447, 445, 443, 441, 439, 437, 435, 433, 431, 429, 427, 425, 423, 421), (476, 477, 479, 478), (478, 479, 417, 416), (416, 418, 420, 422, 424, 426, 428, 430, 432, 434, 436, 438, 440, 442, 444, 446, 448, 450, 452, 454, 456, 458, 460, 462, 464, 466, 468, 470, 472, 474, 476, 478), (480, 481, 483, 482), (482, 483, 485, 484), (484, 485, 487, 486), (486, 487, 489, 488), (488, 489, 491, 490), (490, 491, 493, 492), (492, 493, 495, 494), (494, 495, 497, 496), (496, 497, 499, 498), (498, 499, 501, 500), (500, 501, 503, 502), (502, 503, 505, 504), (504, 505, 507, 506), (506, 507, 509, 508), (508, 509, 511, 510), (510, 511, 513, 512), (512, 513, 515, 514), (514, 515, 517, 516), (516, 517, 519, 518), (518, 519, 521, 520), (520, 521, 523, 522), (522, 523, 525, 524), (524, 525, 527, 526), (526, 527, 529, 528), (528, 529, 531, 530), (530, 531, 533, 532), (532, 533, 535, 534), (534, 535, 537, 536), (536, 537, 539, 538), (538, 539, 541, 540), (483, 481, 543, 541, 539, 537, 535, 533, 531, 529, 527, 525, 523, 521, 519, 517, 515, 513, 511, 509, 507, 505, 503, 501, 499, 497, 495, 493, 491, 489, 487, 485), (540, 541, 543, 542), (542, 543, 481, 480), (480, 482, 484, 486, 488, 490, 492, 494, 496, 498, 500, 502, 504, 506, 508, 510, 512, 514, 516, 518, 520, 522, 524, 526, 528, 530, 532, 534, 536, 538, 540, 542), (544, 545, 547, 546), (546, 547, 549, 548), (548, 549, 551, 550), (550, 551, 553, 552), (552, 553, 555, 554), (554, 555, 557, 556), (556, 557, 559, 558), (558, 559, 561, 560), (560, 561, 563, 562), (562, 563, 565, 564), (564, 565, 567, 566), (566, 567, 569, 568), (568, 569, 571, 570), (570, 571, 573, 572), (572, 573, 575, 574), (574, 575, 577, 576), (576, 577, 579, 578), (578, 579, 581, 580), (580, 581, 583, 582), (582, 583, 585, 584), (584, 585, 587, 586), (586, 587, 589, 588), (588, 589, 591, 590), (590, 591, 593, 592), (592, 593, 595, 594), (594, 595, 597, 596), (596, 597, 599, 598), (598, 599, 601, 600), (600, 601, 603, 602), (602, 603, 605, 604), (547, 545, 607, 605, 603, 601, 599, 597, 595, 593, 591, 589, 587, 585, 583, 581, 579, 577, 575, 573, 571, 569, 567, 565, 563, 561, 559, 557, 555, 553, 551, 549), (604, 605, 607, 606), (606, 607, 545, 544), (544, 546, 548, 550, 552, 554, 556, 558, 560, 562, 564, 566, 568, 570, 572, 574, 576, 578, 580, 582, 584, 586, 588, 590, 592, 594, 596, 598, 600, 602, 604, 606), (631, 621, 610, 625), (621, 622, 614, 610), (639, 623, 612, 637), (623, 620, 608, 612), (625, 610, 614, 627), (615, 611, 617, 618), (629, 618, 617, 628), (626, 615, 618, 629), (636, 609, 616, 638), (609, 613, 619, 616), (613, 609, 620, 623), (633, 613, 623, 639), (611, 615, 622, 621), (624, 611, 621, 631), (636, 624, 631, 635), (615, 626, 630, 622), (611, 624, 628, 617), (633, 626, 629, 634), (634, 629, 628, 638), (632, 625, 627, 637), (622, 630, 627, 614), (635, 631, 625, 632), (620, 635, 632, 608), (608, 632, 637, 612), (619, 634, 638, 616), (613, 633, 634, 619), (609, 636, 635, 620), (626, 633, 639, 630), (624, 636, 638, 628), (630, 639, 637, 627), (663, 653, 642, 657), (653, 654, 646, 642), (671, 655, 644, 669), (655, 652, 640, 644), (657, 642, 646, 659), (647, 643, 649, 650), (661, 650, 649, 660), (658, 647, 650, 661), (668, 641, 648, 670), (641, 645, 651, 648), (645, 641, 652, 655), (665, 645, 655, 671), (643, 647, 654, 653), (656, 643, 653, 663), (668, 656, 663, 667), (647, 658, 662, 654), (643, 656, 660, 649), (665, 658, 661, 666), (666, 661, 660, 670), (664, 657, 659, 669), (654, 662, 659, 646), (667, 663, 657, 664), (652, 667, 664, 640), (640, 664, 669, 644), (651, 666, 670, 648), (645, 665, 666, 651), (641, 668, 667, 652), (658, 665, 671, 662), (656, 668, 670, 660), (662, 671, 669, 659), (695, 685, 674, 689), (685, 686, 678, 674), (703, 687, 676, 701), (687, 684, 672, 676), (689, 674, 678, 691), (679, 675, 681, 682), (693, 682, 681, 692), (690, 679, 682, 693), (700, 673, 680, 702), (673, 677, 683, 680), (677, 673, 684, 687), (697, 677, 687, 703), (675, 679, 686, 685), (688, 675, 685, 695), (700, 688, 695, 699), (679, 690, 694, 686), (675, 688, 692, 681), (697, 690, 693, 698), (698, 693, 692, 702), (696, 689, 691, 701), (686, 694, 691, 678), (699, 695, 689, 696), (684, 699, 696, 672), (672, 696, 701, 676), (683, 698, 702, 680), (677, 697, 698, 683), (673, 700, 699, 684), (690, 697, 703, 694), (688, 700, 702, 692), (694, 703, 701, 691), (727, 717, 706, 721), (717, 718, 710, 706), (735, 719, 708, 733), (719, 716, 704, 708), (721, 706, 710, 723), (711, 707, 713, 714), (725, 714, 713, 724), (722, 711, 714, 725), (732, 705, 712, 734), (705, 709, 715, 712), (709, 705, 716, 719), (729, 709, 719, 735), (707, 711, 718, 717), (720, 707, 717, 727), (732, 720, 727, 731), (711, 722, 726, 718), (707, 720, 724, 713), (729, 722, 725, 730), (730, 725, 724, 734), (728, 721, 723, 733), (718, 726, 723, 710), (731, 727, 721, 728), (716, 731, 728, 704), (704, 728, 733, 708), (715, 730, 734, 712), (709, 729, 730, 715), (705, 732, 731, 716), (722, 729, 735, 726), (720, 732, 734, 724), (726, 735, 733, 723)])
me_cube_004.polygons.foreach_set('material_index', [1, 1, 1, 1, 1, 1, 1, 1, 1, 1, 1, 1, 1, 1, 1, 1, 1, 1, 1, 1, 1, 1, 1, 1, 1, 1, 1, 1, 1, 1, 1, 1, 1, 1, 1, 1, 1, 1, 1, 1, 1, 1, 1, 1, 1, 1, 1, 1, 1, 1, 1, 1, 1, 1, 1, 1, 1, 1, 1, 1, 1, 1, 1, 1, 1, 1, 2, 2, 2, 2, 2, 2, 2, 2, 2, 2, 2, 2, 2, 2, 2, 2, 2, 2, 2, 2, 2, 2, 2, 2, 2, 2, 2, 2, 2, 2, 2, 2, 2, 2, 3, 3, 3, 3, 3, 3, 3, 3, 3, 3, 3, 3, 3, 3, 3, 3, 3, 3, 3, 3, 3, 3, 3, 3, 3, 3, 3, 3, 3, 3, 3, 3, 3, 3, 1, 1, 1, 1, 1, 1, 1, 1, 1, 1, 1, 1, 1, 1, 1, 1, 1, 1, 1, 1, 1, 1, 1, 1, 1, 1, 1, 1, 1, 1, 1, 1, 1, 1, 1, 1, 1, 1, 1, 1, 1, 1, 1, 1, 1, 1, 1, 1, 1, 1, 1, 1, 1, 1, 1, 1, 1, 1, 1, 1, 1, 1, 1, 1, 1, 1, 1, 1, 1, 1, 1, 1, 1, 1, 1, 1, 1, 1, 1, 1, 1, 1, 1, 1, 1, 1, 1, 1, 1, 1, 1, 1, 1, 1, 1, 1, 1, 1, 1, 1, 1, 1, 1, 1, 1, 1, 1, 1, 1, 1, 1, 1, 1, 1, 1, 1, 1, 1, 1, 1, 1, 1, 1, 1, 1, 1, 1, 1, 1, 1, 1, 1, 1, 1, 1, 1, 1, 1, 1, 1, 1, 1, 1, 1, 1, 1, 1, 1, 1, 1, 1, 1, 1, 1, 1, 1, 1, 1, 1, 1, 1, 1, 1, 1, 1, 1, 1, 1, 1, 1, 1, 1, 1, 1, 1, 1, 1, 1, 1, 1, 1, 1, 1, 1, 1, 1, 1, 1, 1, 1, 1, 1, 1, 1, 1, 1, 1, 1, 1, 1, 1, 1, 1, 1, 0, 0, 0, 0, 0, 0, 0, 0, 0, 0, 0, 0, 0, 0, 0, 0, 0, 0, 0, 0, 0, 0, 0, 0, 0, 0, 0, 0, 0, 0, 0, 0, 0, 0, 0, 0, 0, 0, 0, 0, 0, 0, 0, 0, 0, 0, 0, 0, 0, 0, 0, 0, 0, 0, 0, 0, 0, 0, 0, 0, 0, 0, 0, 0, 0, 0, 0, 0, 0, 0, 0, 0, 0, 0, 0, 0, 0, 0, 0, 0, 0, 0, 0, 0, 0, 0, 0, 0, 0, 0, 0, 0, 0, 0, 0, 0, 0, 0, 0, 0, 0, 0, 0, 0, 0, 0, 0, 0, 0, 0, 0, 0, 0, 0, 0, 0, 0, 0, 0, 0])
me_cube_004.materials.append(mat_woodshin)
me_cube_004.materials.append(mat_material)
me_cube_004.materials.append(mat_material_001)
me_cube_004.materials.append(mat_material_002)
me_cube_004.use_remesh_preserve_volume = False
me_cube_004.use_remesh_preserve_attributes = False
me_cube_004.use_mirror_vertex_groups = False
me_cube_004.update()

# ---- objects
ob_cube_000 = bpy.data.objects.new('Cube.000', me_cube_004)

# ---- transforms, parenting, visibility, modifiers, constraints
ob_cube_000.location = (0.0, 0.0, 0.0)
ob_cube_000.color = (1.0, 0.9404, 0.9404, 1.0)
ob_cube_000.lineart.crease_threshold = 0.0

# ---- collection membership
col_collection_1.objects.link(ob_cube_000)

# ---- scene / render settings (as saved in the file)
scene.frame_start = 1; scene.frame_end = 250; scene.frame_set(1)
scene.render.engine = 'BLENDER_EEVEE_NEXT'
scene.render.resolution_percentage = 50
scene.render.dither_intensity = 0.0
scene.cycles.use_denoising = False
scene.cycles.samples = 128
scene.cycles.sampling_pattern = 'TABULATED_SOBOL'
scene.cycles.light_sampling_threshold = 0.0
scene.cycles.use_adaptive_sampling = False
scene.cycles.use_light_tree = False
scene.cycles.blur_glossy = 0.0
scene.cycles.sample_clamp_indirect = 0.0
scene.view_settings.view_transform = 'Standard'
bpy.context.view_layer.update()

# ---- added for rendering (the .blend has no active camera and no usable light): camera, sun
cam_auto = bpy.data.cameras.new('AutoCamera')
cam_auto.lens = 50.0
cam_auto.sensor_width = 36.0
cam_auto.clip_end = 1000.0
ob_auto_camera = bpy.data.objects.new('AutoCamera', cam_auto)
scene.collection.objects.link(ob_auto_camera)
ob_auto_camera.location = (1.15075, -1.03152, 0.918683)
ob_auto_camera.rotation_euler = (1.09748, -7.21219e-08, 0.694738)
scene.camera = ob_auto_camera
light_auto_sun = bpy.data.lights.new('AutoSun', 'SUN')
light_auto_sun.energy = 3.0
light_auto_sun.angle = 0.0523599
ob_auto_sun = bpy.data.objects.new('AutoSun', light_auto_sun)
scene.collection.objects.link(ob_auto_sun)
ob_auto_sun.rotation_euler = (0.872665, 0.174533, 0.523599)
bpy.context.view_layer.update()
